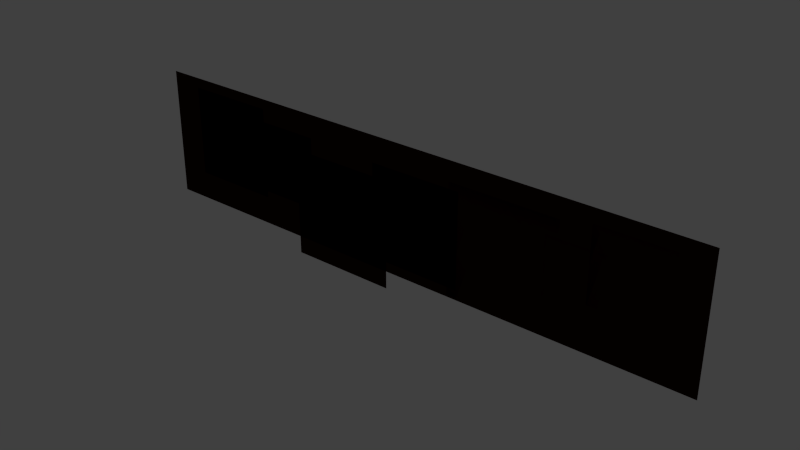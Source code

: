 # Source: PlatformDark.blend  (saved by Blender 2.62.0; exported with 4.5.12 LTS)
import bpy
from mathutils import Matrix  # noqa: F401  (used for matrix-valued properties, if any)

bpy.ops.wm.read_factory_settings(use_empty=True)
scene = bpy.context.scene
scene.name = 'Scene'

# ---- collections
col_collection_1 = bpy.data.collections.new('Collection 1'); scene.collection.children.link(col_collection_1)

# ---- materials (node trees are filled in below, after node groups)
mat_platformmatdark = bpy.data.materials.new('PlatformMatDark')
mat_platformmatdark.alpha_threshold = 0.0
mat_platformmatdark.use_transparent_shadow = False
mat_platformmatdark.preview_render_type = 'FLAT'
mat_platformmatdark.diffuse_color = (0.02038, 0.003421, 0.002123, 1.0)
mat_platformmatdark.roughness = 0.5

# ---- material node trees

# ---- world
world_world = bpy.data.worlds.new('World'); scene.world = world_world
world_world.color = (0.05088, 0.05088, 0.05088)
world_world.use_sun_shadow = False
world_world.sun_shadow_jitter_overblur = 0.0
world_world.cycles.sampling_method = 'MANUAL'
world_world.cycles.sample_map_resolution = 256

# ---- lights
light_lamp = bpy.data.lights.new('Lamp', 'POINT')
light_lamp.transmission_factor = 0.0
light_lamp.cutoff_distance = 30.0
light_lamp.energy = 100.0
light_lamp.shadow_buffer_clip_start = 1.001
light_lamp.shadow_soft_size = 1.0
light_lamp.shadow_maximum_resolution = 0.006
light_lamp.use_absolute_resolution = True
light_lamp.cycles.use_multiple_importance_sampling = False

# ---- meshes
me_plane = bpy.data.meshes.new('Plane')
me_plane.from_pydata([(5.178, 0.01162, 1.139), (5.178, 0.01162, -1.076), (-4.714, 0.01162, -1.076), (-4.714, 0.01162, 1.139), (-0.04674, 0.01162, 0.4687), (-0.04674, 0.01162, -1.379), (-1.894, 0.01162, -1.379), (-1.894, 0.01162, 0.4687), (2.757, 0.01162, 0.5199), (2.757, 0.01162, -0.438), (3.715, 0.01163, -0.438), (3.715, 0.01162, 0.5199), (-1.568, 0.01162, 0.7437), (-1.568, 0.01162, -0.4797), (-2.791, 0.01162, -0.4797), (-2.791, 0.01162, 0.7437), (-0.3069, 0.01162, 0.6921), (-0.3069, 0.01162, -0.9101), (1.295, 0.01162, -0.9101), (1.295, 0.01162, 0.6921), (1.122, 0.01162, 0.8039), (1.122, 0.01162, -1.044), (2.97, 0.01163, -1.044), (2.97, 0.01162, 0.8039), (-2.613, 0.01162, 0.9655), (-2.613, 0.01162, -0.5913), (-4.17, 0.01162, -0.5913), (-4.17, 0.01162, 0.9655), (3.46, 0.01162, 0.904), (3.46, 0.01162, -0.3194), (4.683, 0.01163, -0.3194), (4.683, 0.01162, 0.904)], [], [(0, 1, 2, 3), (5, 6, 7, 4), (10, 9, 8, 11), (13, 14, 15, 12), (18, 17, 16, 19), (22, 21, 20, 23), (25, 26, 27, 24), (30, 29, 28, 31)])
_uv = me_plane.uv_layers.new(name='UVMap')
_uv.uv.foreach_set('vector', [0.0, 0.239, 0.00113, -4.47e-08, 1.0, 4.47e-08, 0.9989, 0.239, 0.6281, 0.8077, 0.8096, 0.8077, 0.8096, 0.9892, 0.6281, 0.9892, 0.4416, 0.9871, 0.3489, 0.9871, 0.3489, 0.8943, 0.4416, 0.8943, 0.2105, 0.865, 0.3314, 0.865, 0.3314, 0.986, 0.2105, 0.986, 0.8305, 0.8287, 0.9884, 0.8287, 0.9884, 0.9866, 0.8305, 0.9866, 0.6281, 0.8077, 0.8096, 0.8077, 0.8096, 0.9892, 0.6281, 0.9892, 0.4571, 0.8333, 0.6125, 0.8333, 0.6125, 0.9886, 0.4571, 0.9886, 0.2105, 0.865, 0.3314, 0.865, 0.3314, 0.986, 0.2105, 0.986])
_ca = me_plane.color_attributes.new('Col', 'BYTE_COLOR', 'CORNER')
_ca.data.foreach_set('color', [1.0, 1.0, 1.0, 1.0, 1.0, 1.0, 1.0, 1.0, 1.0, 1.0, 1.0, 1.0, 1.0, 1.0, 1.0, 1.0, 1.0, 1.0, 1.0, 1.0, 1.0, 1.0, 1.0, 1.0, 1.0, 1.0, 1.0, 1.0, 1.0, 1.0, 1.0, 1.0, 1.0, 1.0, 1.0, 1.0, 1.0, 1.0, 1.0, 1.0, 1.0, 1.0, 1.0, 1.0, 1.0, 1.0, 1.0, 1.0, 1.0, 1.0, 1.0, 1.0, 1.0, 1.0, 1.0, 1.0, 1.0, 1.0, 1.0, 1.0, 1.0, 1.0, 1.0, 1.0, 1.0, 1.0, 1.0, 1.0, 1.0, 1.0, 1.0, 1.0, 1.0, 1.0, 1.0, 1.0, 1.0, 1.0, 1.0, 1.0, 1.0, 1.0, 1.0, 1.0, 1.0, 1.0, 1.0, 1.0, 1.0, 1.0, 1.0, 1.0, 1.0, 1.0, 1.0, 1.0, 1.0, 1.0, 1.0, 1.0, 1.0, 1.0, 1.0, 1.0, 1.0, 1.0, 1.0, 1.0, 1.0, 1.0, 1.0, 1.0, 1.0, 1.0, 1.0, 1.0, 1.0, 1.0, 1.0, 1.0, 1.0, 1.0, 1.0, 1.0, 1.0, 1.0, 1.0, 1.0])
me_plane.materials.append(mat_platformmatdark)
me_plane.use_remesh_preserve_volume = False
me_plane.use_remesh_preserve_attributes = False
me_plane.use_mirror_vertex_groups = False
me_plane.update()
arm_geararmature = bpy.data.armatures.new('GearArmature')  # bones are not reproduced

# ---- objects
ob_geararmature = bpy.data.objects.new('GearArmature', arm_geararmature)
ob_platformobj = bpy.data.objects.new('PlatformObj', me_plane)
ob_lamp = bpy.data.objects.new('Lamp', light_lamp)

# ---- transforms, parenting, visibility, modifiers, constraints
ob_geararmature.location = (-0.9757, -0.9625, 8.911e-08)
ob_geararmature.lineart.crease_threshold = 0.0
ob_platformobj.location = (0.0, 0.0, 0.0)
ob_platformobj.lineart.crease_threshold = 0.0
_vg = ob_platformobj.vertex_groups.new(name='Base')
_vg.add([0, 1, 2, 3], 1.0, 'REPLACE')
_vg = ob_platformobj.vertex_groups.new(name='Gear1')
_vg.add([28, 29, 30, 31], 1.0, 'REPLACE')
_vg = ob_platformobj.vertex_groups.new(name='Gear2')
_vg.add([8, 9, 10, 11], 1.0, 'REPLACE')
_vg = ob_platformobj.vertex_groups.new(name='Gear3')
_vg.add([20, 21, 22, 23], 1.0, 'REPLACE')
_vg = ob_platformobj.vertex_groups.new(name='Gear4')
_vg.add([16, 17, 18, 19], 1.0, 'REPLACE')
_vg = ob_platformobj.vertex_groups.new(name='Gear5')
_vg.add([4, 5, 6, 7], 1.0, 'REPLACE')
_vg = ob_platformobj.vertex_groups.new(name='Gear6')
_vg.add([12, 13, 14, 15], 1.0, 'REPLACE')
_vg = ob_platformobj.vertex_groups.new(name='Gear7')
_vg.add([24, 25, 26, 27], 1.0, 'REPLACE')
_m = ob_platformobj.modifiers.new('Armature', 'ARMATURE')
_m.object = ob_geararmature
_m.use_bone_envelopes = True
ob_lamp.location = (4.076, 1.005, 5.904)
ob_lamp.rotation_euler = (0.6503, 0.05522, 1.866)
ob_lamp.lock_rotations_4d = False
ob_lamp.empty_display_type = 'ARROWS'
ob_lamp.color = (0.0, 0.0, 0.0, 0.0)
ob_lamp.lineart.crease_threshold = 0.0

# ---- collection membership
col_collection_1.objects.link(ob_geararmature)
col_collection_1.objects.link(ob_platformobj)
col_collection_1.objects.link(ob_lamp)

# ---- scene / render settings (as saved in the file)
scene.frame_start = 0; scene.frame_end = 34; scene.frame_set(34)
scene.render.engine = 'BLENDER_EEVEE_NEXT'
scene.render.image_settings.color_mode = 'RGB'
scene.render.image_settings.compression = 90
scene.render.resolution_percentage = 50
scene.render.dither_intensity = 0.0
scene.render.bake_margin = 2
scene.render.bake_bias = 0.0
scene.cycles.use_denoising = False
scene.cycles.samples = 10
scene.cycles.sampling_pattern = 'TABULATED_SOBOL'
scene.cycles.light_sampling_threshold = 0.0
scene.cycles.use_adaptive_sampling = False
scene.cycles.use_light_tree = False
scene.cycles.blur_glossy = 0.0
scene.cycles.volume_bounces = 1
scene.cycles.pixel_filter_type = 'GAUSSIAN'
scene.cycles.sample_clamp_indirect = 0.0
scene.view_settings.view_transform = 'Standard'
bpy.context.view_layer.update()

# ---- added for rendering (the .blend has no active camera): camera
cam_auto = bpy.data.cameras.new('AutoCamera')
cam_auto.lens = 50.0
cam_auto.sensor_width = 36.0
cam_auto.clip_end = 1000.0
ob_auto_camera = bpy.data.objects.new('AutoCamera', cam_auto)
scene.collection.objects.link(ob_auto_camera)
ob_auto_camera.location = (9.70161, -11.3521, 7.39994)
ob_auto_camera.rotation_euler = (1.09748, -7.21219e-08, 0.694738)
scene.camera = ob_auto_camera
bpy.context.view_layer.update()
